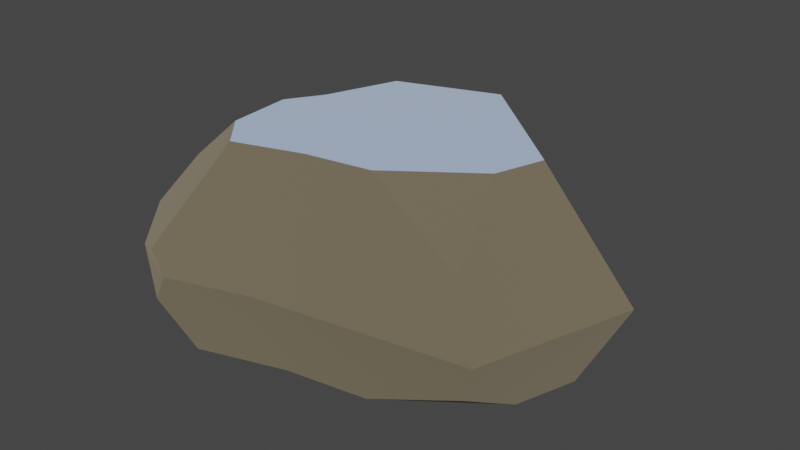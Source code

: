 # Source: rock4.blend  (saved by Blender 4.1.24; exported with 4.5.12 LTS)
import bpy
from mathutils import Matrix  # noqa: F401  (used for matrix-valued properties, if any)

bpy.ops.wm.read_factory_settings(use_empty=True)
scene = bpy.context.scene
scene.name = 'Scene'

# ---- materials (node trees are filled in below, after node groups)
mat_dirt = bpy.data.materials.new('dirt')
mat_dirt.use_backface_culling = True
mat_dirt.use_transparent_shadow = False
mat_dirt.diffuse_color = (0.8863, 0.5137, 0.3412, 1.0)
mat_grass = bpy.data.materials.new('grass')
mat_grass.use_backface_culling = True
mat_grass.use_transparent_shadow = False
mat_grass.diffuse_color = (0.1725, 0.8471, 0.7216, 1.0)

# ---- material node trees
mat_dirt.use_nodes = True; mat_dirt.node_tree.nodes.clear()
_N = mat_dirt.node_tree.nodes; _L = mat_dirt.node_tree.links
n0 = _N.new('ShaderNodeBsdfPrincipled'); n0.name = 'Principled BSDF'; n0.location = (10, 300)
n0.inputs[0].default_value = (0.3771, 0.3261, 0.2353, 1.0)
n0.inputs[1].default_value = 1.0
n0.inputs[2].default_value = 1.0
n0.inputs[20].default_value = 0.0
n1 = _N.new('ShaderNodeOutputMaterial'); n1.name = 'Material Output'; n1.location = (300, 300)
_L.new(n0.outputs[0], n1.inputs[0])
n1.is_active_output = True
mat_grass.use_nodes = True; mat_grass.node_tree.nodes.clear()
_N = mat_grass.node_tree.nodes; _L = mat_grass.node_tree.links
n0 = _N.new('ShaderNodeBsdfPrincipled'); n0.name = 'Principled BSDF'; n0.location = (10, 300)
n0.inputs[0].default_value = (0.6593, 0.7634, 0.9241, 1.0)
n0.inputs[1].default_value = 1.0
n0.inputs[2].default_value = 1.0
n0.inputs[20].default_value = 0.0
n1 = _N.new('ShaderNodeOutputMaterial'); n1.name = 'Material Output'; n1.location = (300, 300)
_L.new(n0.outputs[0], n1.inputs[0])
n1.is_active_output = True

# ---- world
world_world = bpy.data.worlds.new('World'); scene.world = world_world
world_world.use_nodes = True; world_world.node_tree.nodes.clear()
_N = world_world.node_tree.nodes; _L = world_world.node_tree.links
n0 = _N.new('ShaderNodeOutputWorld'); n0.name = 'World Output'; n0.location = (300, 300)
n1 = _N.new('ShaderNodeBackground'); n1.name = 'Background'; n1.location = (10, 300)
n1.inputs[0].default_value = (0.05088, 0.05088, 0.05088, 1.0)
_L.new(n1.outputs[0], n0.inputs[0])
n0.is_active_output = True
world_world.color = (0.05088, 0.05088, 0.05088)
world_world.use_sun_shadow = False
world_world.sun_shadow_jitter_overblur = 0.0

# ---- meshes
me_mesh_rock_largef = bpy.data.meshes.new('Mesh rock_largeF')
me_mesh_rock_largef.from_pydata([(1.315, 0.1303, 0.0), (1.643, 0.1707, 0.6332), (0.252, 1.073, 1.624e-15), (0.3151, 1.348, 0.6332), (-0.9053, -1.317, 0.4166), (-0.7775, -1.135, 0.0), (-1.215, -1.139, 0.6332), (-1.643, -0.6611, 0.6332), (-1.112, -0.7611, 0.0), (-1.479, -0.5981, 0.3166), (-1.643, -0.6611, 0.6332), (-1.479, -0.5981, 0.3166), (-1.138, 0.1334, 0.6332), (-1.112, -0.2173, 0.0), (-0.9101, 0.1004, 0.0), (0.4347, -0.8443, 0.0), (-0.1553, -0.9388, 0.0), (1.153, -0.8395, 0.3166), (-0.1941, -1.166, 0.6332), (1.281, -0.9293, 0.6332), (-0.1941, -1.166, 0.6332), (-0.7732, -1.348, 0.6332), (-0.1196, -0.7303, 1.437), (-0.9053, -1.317, 0.7765), (-0.5989, -0.8816, 1.437), (0.4347, -0.8443, 0.0), (1.153, -0.8395, 0.3166), (1.17, -0.3097, 0.0), (1.281, -0.9293, 0.6332), (1.035, -0.757, 1.035), (1.643, 0.1707, 0.6332), (0.9009, -0.2458, 1.437), (1.013, 0.09315, 1.437), (0.3348, -0.6575, 1.437), (0.9009, -0.2458, 1.437), (1.035, -0.757, 1.035), (-0.1553, -0.9388, 0.0), (-0.7775, -1.135, 0.0), (-0.1941, -1.166, 0.6332), (-0.9053, -1.317, 0.4166), (-0.7732, -1.348, 0.6332), (-1.328, -0.5402, 1.035), (-0.8568, -0.1746, 1.437), (-0.819, -0.6356, 1.437), (-0.9101, 0.1004, 0.0), (-0.6653, 0.7577, -1.76e-15), (-1.138, 0.1334, 0.6332), (-0.8316, 0.955, 0.6332), (-0.701, 0.07016, 1.437), (-1.138, 0.1334, 0.6332), (-0.5124, 0.5764, 1.437), (-0.8316, 0.955, 0.6332), (0.3151, 1.348, 0.6332), (1.643, 0.1707, 0.6332), (0.1941, 0.8189, 1.437), (1.013, 0.09315, 1.437), (-0.8316, 0.955, 0.6332), (0.3151, 1.348, 0.6332), (-0.5124, 0.5764, 1.437), (0.1941, 0.8189, 1.437), (-0.7732, -1.348, 0.6332), (-1.215, -1.139, 0.6332), (-0.9053, -1.317, 0.7765), (-1.643, -0.6611, 0.6332), (-1.328, -0.5402, 1.035), (-1.215, -1.139, 0.6332), (-0.819, -0.6356, 1.437), (-0.9053, -1.317, 0.7765), (-0.5989, -0.8816, 1.437), (1.281, -0.9293, 0.6332), (-0.1941, -1.166, 0.6332), (1.035, -0.757, 1.035), (-0.1196, -0.7303, 1.437), (0.3348, -0.6575, 1.437), (-0.7732, -1.348, 0.6332), (-0.9053, -1.317, 0.4166), (-1.215, -1.139, 0.6332), (-1.112, -0.2173, 0.0), (-1.479, -0.5981, 0.3166), (-1.112, -0.7611, 0.0), (1.281, -0.9293, 0.6332), (1.643, 0.1707, 0.6332), (1.153, -0.8395, 0.3166), (1.17, -0.3097, 0.0), (1.315, 0.1303, 0.0), (-1.643, -0.6611, 0.6332), (-1.138, 0.1334, 0.6332), (-1.328, -0.5402, 1.035), (-0.8568, -0.1746, 1.437), (-0.701, 0.07016, 1.437), (-0.6653, 0.7577, -1.76e-15), (0.252, 1.073, 1.624e-15), (-0.8316, 0.955, 0.6332), (0.3151, 1.348, 0.6332), (-1.112, -0.2173, 0.0), (-1.112, -0.7611, 0.0), (-0.9101, 0.1004, 0.0), (-0.7775, -1.135, 0.0), (-0.6653, 0.7577, -1.76e-15), (-0.1553, -0.9388, 0.0), (0.252, 1.073, 1.624e-15), (0.4347, -0.8443, 0.0), (1.315, 0.1303, 0.0), (1.17, -0.3097, 0.0), (-0.8568, -0.1746, 1.437), (-0.701, 0.07016, 1.437), (-0.819, -0.6356, 1.437), (-0.5989, -0.8816, 1.437), (-0.5124, 0.5764, 1.437), (-0.1196, -0.7303, 1.437), (0.1941, 0.8189, 1.437), (0.3348, -0.6575, 1.437), (1.013, 0.09315, 1.437), (0.9009, -0.2458, 1.437), (-1.643, -0.6611, 0.6332), (-1.138, 0.1334, 0.6332), (-1.215, -1.139, 0.6332), (-0.7732, -1.348, 0.6332), (-1.215, -1.139, 0.6332), (-1.138, 0.1334, 0.6332), (-0.8316, 0.955, 0.6332), (-0.7732, -1.348, 0.6332), (-1.138, 0.1334, 0.6332), (0.3151, 1.348, 0.6332), (-0.7732, -1.348, 0.6332), (-0.8316, 0.955, 0.6332), (-0.1941, -1.166, 0.6332), (-0.7732, -1.348, 0.6332), (0.3151, 1.348, 0.6332), (1.281, -0.9293, 0.6332), (-0.1941, -1.166, 0.6332), (0.3151, 1.348, 0.6332), (1.643, 0.1707, 0.6332), (1.281, -0.9293, 0.6332), (0.3151, 1.348, 0.6332)], [], [(2, 1, 0), (1, 2, 3), (6, 5, 4), (5, 6, 7), (5, 7, 8), (8, 7, 9), (12, 11, 10), (11, 12, 13), (13, 12, 14), (17, 16, 15), (16, 17, 18), (18, 17, 19), (22, 21, 20), (21, 22, 23), (23, 22, 24), (27, 26, 25), (30, 29, 28), (29, 30, 31), (31, 30, 32), (35, 34, 33), (38, 37, 36), (37, 38, 39), (39, 38, 40), (43, 42, 41), (46, 45, 44), (45, 46, 47), (50, 49, 48), (49, 50, 51), (54, 53, 52), (53, 54, 55), (58, 57, 56), (57, 58, 59), (62, 61, 60), (65, 64, 63), (64, 65, 66), (66, 65, 67), (66, 67, 68), (71, 70, 69), (70, 71, 72), (72, 71, 73), (76, 75, 74), (79, 78, 77), (82, 81, 80), (81, 82, 83), (81, 83, 84), (87, 86, 85), (86, 87, 88), (86, 88, 89), (92, 91, 90), (91, 92, 93), (96, 95, 94), (95, 96, 97), (97, 96, 98), (97, 98, 99), (99, 98, 100), (99, 100, 101), (101, 100, 102), (101, 102, 103), (106, 105, 104), (105, 106, 107), (105, 107, 108), (108, 107, 109), (108, 109, 110), (110, 109, 111), (110, 111, 112), (112, 111, 113), (116, 115, 114), (119, 118, 117), (122, 121, 120), (125, 124, 123), (128, 127, 126), (131, 130, 129), (134, 133, 132)])
me_mesh_rock_largef.polygons.foreach_set('material_index', [0, 0, 0, 0, 0, 0, 0, 0, 0, 0, 0, 0, 0, 0, 0, 0, 0, 0, 0, 0, 0, 0, 0, 0, 0, 0, 0, 0, 0, 0, 0, 0, 0, 0, 0, 0, 0, 0, 0, 0, 0, 0, 0, 0, 0, 0, 0, 0, 0, 0, 0, 0, 0, 0, 0, 0, 0, 0, 1, 1, 1, 1, 1, 1, 1, 1, 1, 1, 1, 1, 1, 1, 1])
_uv = me_mesh_rock_largef.uv_layers.new(name='UVMap')
_uv.uv.foreach_set('vector', [6.864, 4.645, -14.65, 13.57, -11.77, 4.645, -14.65, 13.57, 6.864, 4.645, 8.648, 13.57, 0.5073, 17.45, 4.296, 8.084, 4.952, 14.24, 4.296, 8.084, 0.5073, 17.45, -7.917, 17.45, 4.296, 8.084, -7.917, 17.45, -2.293, 8.084, -2.293, 8.084, -7.917, 17.45, -7.095, 12.77, 6.539, 12.14, 17.04, 7.766, 18.9, 12.14, 17.04, 7.766, 6.539, 12.14, 10.24, 3.389, 10.24, 3.389, 6.539, 12.14, 5.3, 3.389, 13.19, 8.247, -3.962, 3.853, 3.879, 3.853, -3.962, 3.853, 13.19, 8.247, -4.936, 12.64, -4.936, 12.64, 13.19, 8.247, 14.67, 12.64, -4.381, 13.14, -15.0, 1.396, -7.032, 1.396, -15.0, 1.396, -4.381, 13.14, -16.53, 3.489, -16.53, 3.489, -4.381, 13.14, -10.98, 13.14, 10.02, 9.822, 5.753, 16.71, -1.904, 9.822, 8.875, -4.747, -5.186, 1.736, -6.324, -4.747, -5.186, 1.736, 8.875, -4.747, 0.6358, 8.219, 0.6358, 8.219, 8.875, -4.747, 5.319, 8.219, 5.141, -3.825, 7.664, 4.515, -1.522, 4.515, -7.032, 12.16, -14.21, 3.425, -5.651, 3.425, -14.21, 3.425, -7.032, 12.16, -16.53, 9.171, -16.53, 9.171, -7.032, 12.16, -15.0, 12.16, 7.436, 2.946, 1.367, 2.946, 5.645, -5.465, 3.57, 12.71, -6.272, 3.897, 2.933, 3.897, -6.272, 3.897, 3.57, 12.71, -7.936, 12.71, -4.742, 12.39, 3.57, 0.419, 2.348, 12.39, 3.57, 0.419, -4.742, 12.39, -7.936, 0.419, 5.224, 11.26, -14.65, -1.003, 8.648, -1.003, -14.65, -1.003, 5.224, 11.26, -9.131, 11.26, 3.905, 11.7, -9.655, -0.4632, 6.255, -0.4632, -9.655, -0.4632, 3.905, 11.7, -5.898, 11.7, -3.348, 13.95, -8.017, 12.03, -1.603, 12.03, 0.5073, -6.962, -6.339, -0.2565, -7.917, -6.962, -6.339, -0.2565, 0.5073, -6.962, -0.9534, 6.449, -0.9534, 6.449, 0.5073, -6.962, 4.952, -4.571, -0.9534, 6.449, 4.952, -4.571, 3.379, 6.449, 11.84, 6.531, -4.936, 0.5865, 14.67, 0.5865, -4.936, 0.5865, 11.84, 6.531, -3.066, 12.48, -3.066, 12.48, 11.84, 6.531, 2.973, 12.48, -8.017, 5.653, -3.348, 2.787, -1.603, 5.653, 9.988, 11.05, 7.849, 17.4, 2.852, 11.05, -5.731, 11.37, 8.875, 15.97, -6.324, 15.97, 8.875, 15.97, -5.731, 11.37, 0.9419, 6.777, 8.875, 15.97, 0.9419, 6.777, 7.022, 6.777, 15.34, 7.27, 6.539, 1.373, 18.9, 1.373, 6.539, 1.373, 15.34, 7.27, 7.97, 13.17, 6.539, 1.373, 7.97, 13.17, 4.162, 13.17, 6.255, 13.24, -7.697, 4.347, 5.03, 4.347, -7.697, 4.347, 6.255, 13.24, -9.655, 13.24, 11.94, 1.318, 14.6, -9.988, 14.6, -2.852, 14.6, -9.988, 11.94, 1.318, 10.2, -14.9, 10.2, -14.9, 11.94, 1.318, 8.731, 9.944, 10.2, -14.9, 8.731, 9.944, 2.037, -12.32, 2.037, -12.32, 8.731, 9.944, -3.308, 14.07, 2.037, -12.32, -3.308, 14.07, -5.705, -11.08, -5.705, -11.08, -3.308, 14.07, -17.25, 1.71, -5.705, -11.08, -17.25, 1.71, -15.35, -4.065, -10.75, -8.341, -9.199, 0.9208, -11.24, -2.291, -9.199, 0.9208, -10.75, -8.341, -7.859, -11.57, -9.199, 0.9208, -7.859, -11.57, -6.725, 7.565, -6.725, 7.565, -7.859, -11.57, -1.569, -9.585, -6.725, 7.565, -1.569, -9.585, 2.548, 10.75, 2.548, 10.75, -1.569, -9.585, 4.394, -8.629, 2.548, 10.75, 4.394, -8.629, 13.29, 1.222, 13.29, 1.222, 4.394, -8.629, 11.82, -3.225, 7.436, 2.946, 1.367, 2.946, 5.645, -5.465, 7.436, 2.946, 1.367, 2.946, 5.645, -5.465, 7.436, 2.946, 1.367, 2.946, 5.645, -5.465, 7.436, 2.946, 1.367, 2.946, 5.645, -5.465, 7.436, 2.946, 1.367, 2.946, 5.645, -5.465, 7.436, 2.946, 1.367, 2.946, 5.645, -5.465, 7.436, 2.946, 1.367, 2.946, 5.645, -5.465])
me_mesh_rock_largef.materials.append(mat_dirt)
me_mesh_rock_largef.materials.append(mat_grass)
me_mesh_rock_largef.update()
me_mesh_rock_largef.normals_split_custom_set([tuple(v) for v in zip(*[iter([0.6177, 0.6966, -0.365, 0.6177, 0.6966, -0.365, 0.6177, 0.6966, -0.365, 0.6177, 0.6966, -0.365, 0.6177, 0.6966, -0.365, 0.6177, 0.6966, -0.365, -0.6613, -0.5919, -0.4609, -0.6613, -0.5919, -0.4609, -0.6613, -0.5919, -0.4609, -0.6613, -0.5919, -0.4609, -0.6613, -0.5919, -0.4609, -0.6613, -0.5919, -0.4609, -0.6613, -0.5919, -0.4609, -0.6613, -0.5919, -0.4609, -0.6613, -0.5919, -0.4609, -0.6613, -0.5918, -0.4609, -0.6613, -0.5918, -0.4609, -0.6613, -0.5918, -0.4609, -0.8009, 0.5097, -0.3143, -0.8009, 0.5097, -0.3143, -0.8009, 0.5097, -0.3143, -0.8009, 0.5097, -0.3143, -0.8009, 0.5097, -0.3143, -0.8009, 0.5097, -0.3143, -0.8009, 0.5097, -0.3143, -0.8009, 0.5097, -0.3143, -0.8009, 0.5097, -0.3143, 0.1496, -0.9337, -0.3254, 0.1496, -0.9337, -0.3254, 0.1496, -0.9337, -0.3254, 0.1496, -0.9337, -0.3254, 0.1496, -0.9337, -0.3254, 0.1496, -0.9337, -0.3254, 0.1496, -0.9337, -0.3254, 0.1496, -0.9337, -0.3254, 0.1496, -0.9337, -0.3254, 0.2704, -0.8568, 0.4391, 0.2704, -0.8568, 0.4391, 0.2704, -0.8568, 0.4391, 0.2704, -0.8568, 0.4391, 0.2704, -0.8568, 0.4391, 0.2704, -0.8568, 0.4391, 0.2704, -0.8568, 0.4391, 0.2704, -0.8568, 0.4391, 0.2704, -0.8568, 0.4391, 0.3549, -0.4879, -0.7975, 0.3549, -0.4879, -0.7975, 0.3549, -0.4879, -0.7975, 0.7726, -0.2545, 0.5817, 0.7726, -0.2545, 0.5817, 0.7726, -0.2545, 0.5817, 0.7726, -0.2545, 0.5817, 0.7726, -0.2545, 0.5817, 0.7726, -0.2545, 0.5817, 0.7726, -0.2545, 0.5817, 0.7726, -0.2545, 0.5817, 0.7726, -0.2545, 0.5817, 0.3719, -0.5113, 0.7747, 0.3719, -0.5113, 0.7747, 0.3719, -0.5113, 0.7747, 0.2863, -0.9074, -0.3076, 0.2863, -0.9074, -0.3076, 0.2863, -0.9074, -0.3076, 0.2863, -0.9074, -0.3076, 0.2863, -0.9074, -0.3076, 0.2863, -0.9074, -0.3076, 0.2863, -0.9074, -0.3076, 0.2863, -0.9074, -0.3076, 0.2863, -0.9074, -0.3076, -0.6248, -0.05113, 0.7791, -0.6248, -0.05113, 0.7791, -0.6248, -0.05113, 0.7791, -0.8832, 0.3289, -0.3344, -0.8832, 0.3289, -0.3344, -0.8832, 0.3289, -0.3344, -0.8832, 0.3289, -0.3344, -0.8832, 0.3289, -0.3344, -0.8832, 0.3289, -0.3344, -0.8258, 0.3075, 0.4728, -0.8258, 0.3075, 0.4728, -0.8258, 0.3075, 0.4728, -0.8258, 0.3075, 0.4728, -0.8258, 0.3075, 0.4728, -0.8258, 0.3075, 0.4728, 0.5707, 0.6436, 0.51, 0.5707, 0.6436, 0.51, 0.5707, 0.6436, 0.51, 0.5707, 0.6436, 0.51, 0.5707, 0.6436, 0.51, 0.5707, 0.6436, 0.51, -0.2814, 0.8202, 0.4981, -0.2814, 0.8202, 0.4981, -0.2814, 0.8202, 0.4981, -0.2814, 0.8202, 0.4981, -0.2814, 0.8202, 0.4981, -0.2814, 0.8202, 0.4981, -0.4199, -0.8873, -0.1905, -0.4199, -0.8873, -0.1905, -0.4199, -0.8873, -0.1905, -0.586, -0.5245, 0.6176, -0.586, -0.5245, 0.6176, -0.586, -0.5245, 0.6176, -0.586, -0.5245, 0.6176, -0.586, -0.5245, 0.6176, -0.586, -0.5245, 0.6176, -0.586, -0.5245, 0.6176, -0.586, -0.5245, 0.6176, -0.586, -0.5245, 0.6176, -0.586, -0.5245, 0.6176, -0.586, -0.5245, 0.6176, -0.586, -0.5245, 0.6176, 0.1404, -0.876, 0.4615, 0.1404, -0.876, 0.4615, 0.1404, -0.876, 0.4615, 0.1404, -0.876, 0.4615, 0.1404, -0.876, 0.4615, 0.1404, -0.876, 0.4615, 0.1404, -0.876, 0.4615, 0.1404, -0.876, 0.4615, 0.1404, -0.876, 0.4615, -0.4243, -0.8965, 0.1273, -0.4243, -0.8965, 0.1273, -0.4243, -0.8965, 0.1273, -0.6537, 0.0, -0.7568, -0.6537, 0.0, -0.7568, -0.6537, 0.0, -0.7568, 0.8586, -0.2828, -0.4276, 0.8586, -0.2828, -0.4276, 0.8586, -0.2828, -0.4276, 0.8586, -0.2828, -0.4276, 0.8586, -0.2828, -0.4276, 0.8586, -0.2828, -0.4276, 0.8586, -0.2828, -0.4276, 0.8586, -0.2828, -0.4276, 0.8586, -0.2828, -0.4276, -0.7544, 0.4801, 0.4476, -0.7544, 0.4801, 0.4476, -0.7544, 0.4801, 0.4476, -0.7544, 0.4801, 0.4476, -0.7544, 0.4801, 0.4476, -0.7544, 0.4801, 0.4476, -0.7544, 0.4801, 0.4476, -0.7544, 0.4801, 0.4476, -0.7544, 0.4801, 0.4476, -0.3034, 0.8842, -0.3552, -0.3034, 0.8842, -0.3552, -0.3034, 0.8842, -0.3552, -0.3034, 0.8842, -0.3552, -0.3034, 0.8842, -0.3552, -0.3034, 0.8842, -0.3552, 0.0, 0.0, -1.0, 0.0, 0.0, -1.0, 0.0, 0.0, -1.0, 0.0, 0.0, -1.0, 0.0, 0.0, -1.0, 0.0, 0.0, -1.0, -5.58e-15, -5.988e-16, -1.0, -5.58e-15, -5.988e-16, -1.0, -5.58e-15, -5.988e-16, -1.0, 2.989e-16, -9.473e-16, -1.0, 2.989e-16, -9.473e-16, -1.0, 2.989e-16, -9.473e-16, -1.0, 3.667e-15, 6.507e-17, -1.0, 3.667e-15, 6.507e-17, -1.0, 3.667e-15, 6.507e-17, -1.0, -1.338e-16, 8.347e-16, -1.0, -1.338e-16, 8.347e-16, -1.0, -1.338e-16, 8.347e-16, -1.0, -8.49e-16, 7.665e-16, -1.0, -8.49e-16, 7.665e-16, -1.0, -8.49e-16, 7.665e-16, -1.0, 0.0, 0.0, -1.0, 0.0, 0.0, -1.0, 0.0, 0.0, -1.0, -1.471e-06, 0.0, 1.0, -1.471e-06, 0.0, 1.0, -1.471e-06, 0.0, 1.0, -6.464e-07, 0.0, 1.0, -6.464e-07, 0.0, 1.0, -6.464e-07, 0.0, 1.0, 2.063e-06, 0.0, 1.0, 2.063e-06, 0.0, 1.0, 2.063e-06, 0.0, 1.0, -5.65e-07, 0.0, 1.0, -5.65e-07, 0.0, 1.0, -5.65e-07, 0.0, 1.0, 4.681e-07, 0.0, 1.0, 4.681e-07, 0.0, 1.0, 4.681e-07, 0.0, 1.0, -3.5e-07, 0.0, 1.0, -3.5e-07, 0.0, 1.0, -3.5e-07, 0.0, 1.0, 0.0, 0.0, 1.0, 0.0, 0.0, 1.0, 0.0, 0.0, 1.0, -8.172e-07, 0.0, 1.0, -8.172e-07, 0.0, 1.0, -8.172e-07, 0.0, 1.0, -2.048e-07, 0.0, 1.0, -2.048e-07, 0.0, 1.0, -2.048e-07, 0.0, 1.0, 5.151e-08, 0.0, 1.0, 5.151e-08, 0.0, 1.0, 5.151e-08, 0.0, 1.0, 0.0, 0.0, 1.0, 0.0, 0.0, 1.0, 0.0, 0.0, 1.0, -8.949e-08, 0.0, 1.0, -8.949e-08, 0.0, 1.0, -8.949e-08, 0.0, 1.0, -4.373e-08, 0.0, 1.0, -4.373e-08, 0.0, 1.0, -4.373e-08, 0.0, 1.0, -4.984e-08, 0.0, 1.0, -4.984e-08, 0.0, 1.0, -4.984e-08, 0.0, 1.0, 1.263e-07, 0.0, 1.0, 1.263e-07, 0.0, 1.0, 1.263e-07, 0.0, 1.0])] * 3)])

# ---- objects
ob_rock_col = bpy.data.objects.new('rock-col', me_mesh_rock_largef)

# ---- transforms, parenting, visibility, modifiers, constraints
ob_rock_col.location = (0.0, 0.0, 0.0)
ob_rock_col.rotation_mode = 'QUATERNION'
ob_rock_col.rotation_quaternion = (1.0, 0.0, 0.0, 0.0)

# ---- collection membership
scene.collection.objects.link(ob_rock_col)

# ---- scene / render settings (as saved in the file)
scene.frame_start = 1; scene.frame_end = 250; scene.frame_set(1)
scene.render.engine = 'BLENDER_EEVEE_NEXT'
scene.cycles.sampling_pattern = 'TABULATED_SOBOL'
scene.eevee.ray_tracing_options.trace_max_roughness = 0.0
scene.view_settings.view_transform = 'Filmic'
bpy.context.view_layer.update()

# ---- added for rendering (the .blend has no active camera and no usable light): camera, sun
cam_auto = bpy.data.cameras.new('AutoCamera')
cam_auto.lens = 50.0
cam_auto.sensor_width = 36.0
cam_auto.clip_end = 1000.0
ob_auto_camera = bpy.data.objects.new('AutoCamera', cam_auto)
scene.collection.objects.link(ob_auto_camera)
ob_auto_camera.location = (4.15203, -4.98243, 4.04006)
ob_auto_camera.rotation_euler = (1.09748, -7.21219e-08, 0.694738)
scene.camera = ob_auto_camera
light_auto_sun = bpy.data.lights.new('AutoSun', 'SUN')
light_auto_sun.energy = 3.0
light_auto_sun.angle = 0.0523599
ob_auto_sun = bpy.data.objects.new('AutoSun', light_auto_sun)
scene.collection.objects.link(ob_auto_sun)
ob_auto_sun.rotation_euler = (0.872665, 0.174533, 0.523599)
bpy.context.view_layer.update()
